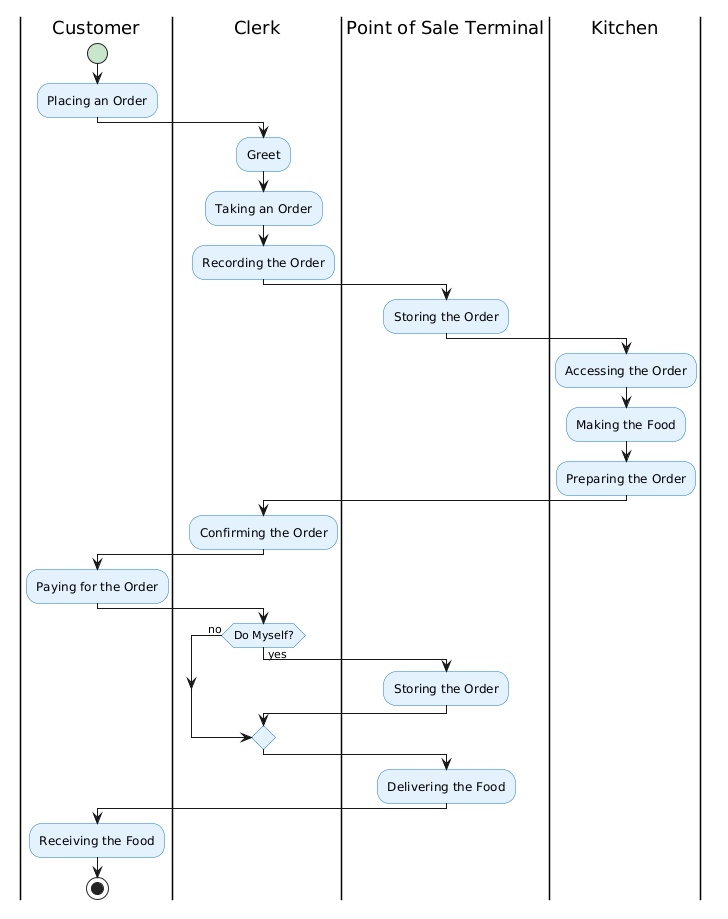

The diagram above was rendered by PlantUML. Its source (embedded in the PNG):
@startuml
skinparam activity {
  BackgroundColor #E3F2FD
  BorderColor #1976D2
  StartColor #C8E6C9
  EndColor #B2DFDB
}
skinparam partition {
  BackgroundColor #FFF9C4
  BorderColor #FBC02D
  FontColor #333333
}

|Customer|
start
:Placing an Order;
|Clerk|
:Greet;
:Taking an Order;
:Recording the Order;
|Point of Sale Terminal|
:Storing the Order;
|Kitchen|
:Accessing the Order;
:Making the Food;
:Preparing the Order;
|Clerk|
:Confirming the Order;
|Customer|
:Paying for the Order;
|Clerk|
if (Do Myself?) then (yes)
  |Point of Sale Terminal|
  :Storing the Order;
else (no)
endif
:Delivering the Food;
|Customer|
:Receiving the Food;
stop
@enduml